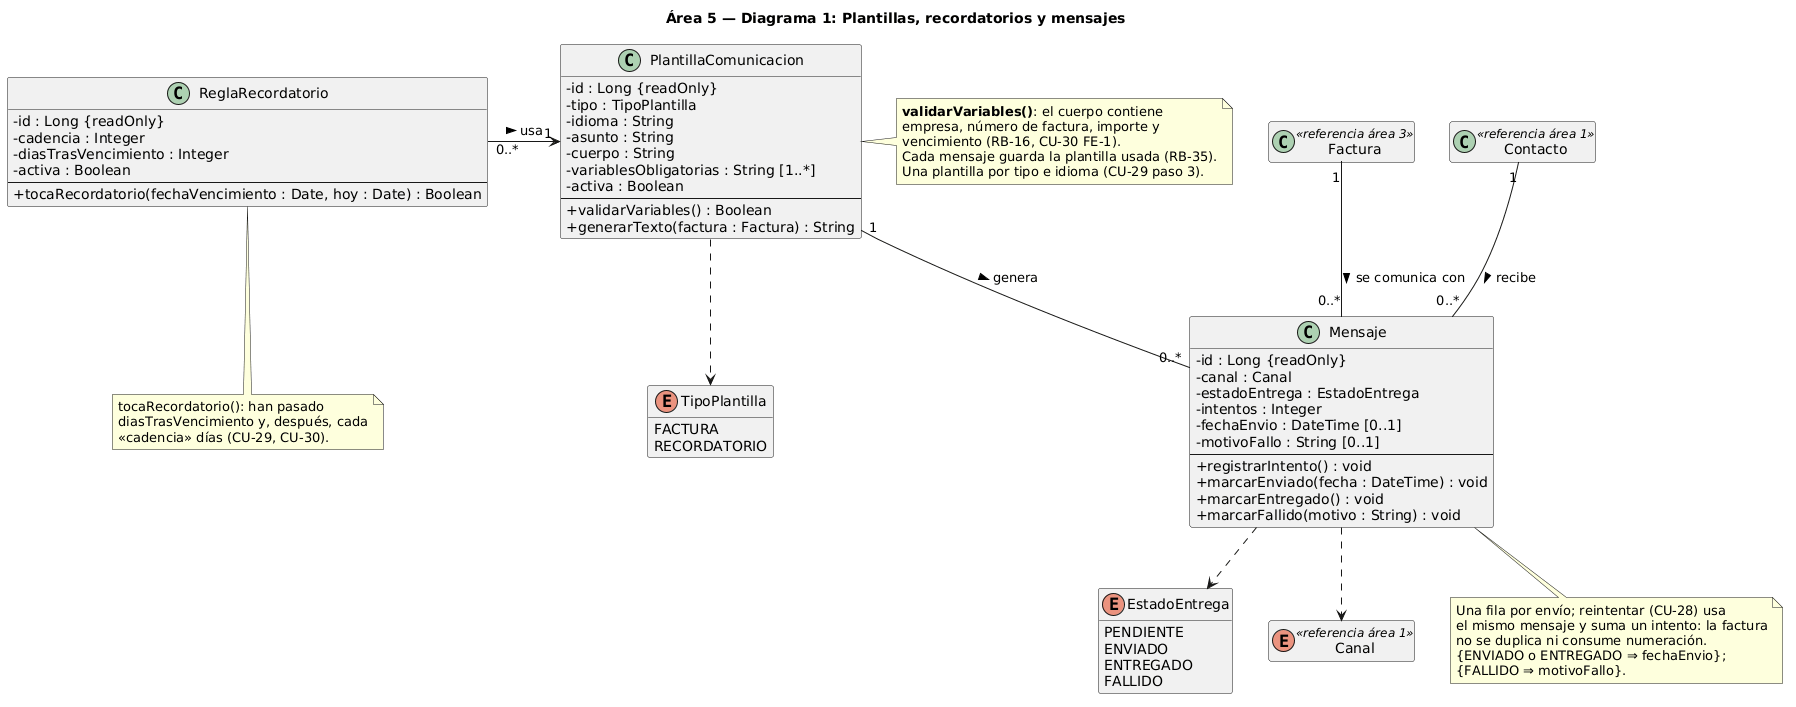

The diagram above was rendered by PlantUML. Its source (embedded in the PNG):
@startuml area5_1_modelo_comunicaciones
skinparamlocked defaultFontName DejaVu Sans
skinparam classAttributeIconSize 0
hide empty members
title Área 5 — Diagrama 1: Plantillas, recordatorios y mensajes

class PlantillaComunicacion {
  - id : Long {readOnly}
  - tipo : TipoPlantilla
  - idioma : String
  - asunto : String
  - cuerpo : String
  - variablesObligatorias : String [1..*]
  - activa : Boolean
  --
  + validarVariables() : Boolean
  + generarTexto(factura : Factura) : String
}

class ReglaRecordatorio {
  - id : Long {readOnly}
  - cadencia : Integer
  - diasTrasVencimiento : Integer
  - activa : Boolean
  --
  + tocaRecordatorio(fechaVencimiento : Date, hoy : Date) : Boolean
}

class Mensaje {
  - id : Long {readOnly}
  - canal : Canal
  - estadoEntrega : EstadoEntrega
  - intentos : Integer
  - fechaEnvio : DateTime [0..1]
  - motivoFallo : String [0..1]
  --
  + registrarIntento() : void
  + marcarEnviado(fecha : DateTime) : void
  + marcarEntregado() : void
  + marcarFallido(motivo : String) : void
}

enum TipoPlantilla {
  FACTURA
  RECORDATORIO
}
enum EstadoEntrega {
  PENDIENTE
  ENVIADO
  ENTREGADO
  FALLIDO
}
enum Canal <<referencia área 1>>

' Clases de otras áreas
class Factura <<referencia área 3>>
class Contacto <<referencia área 1>>

ReglaRecordatorio "0..*" -right-> "1" PlantillaComunicacion : usa >
PlantillaComunicacion "1" -down- "0..*" Mensaje : genera >
Factura "1" -down- "0..*" Mensaje : se comunica con >
Contacto "1" -down- "0..*" Mensaje : recibe >

PlantillaComunicacion ..> TipoPlantilla
Mensaje ..> EstadoEntrega
Mensaje ..> Canal

note right of PlantillaComunicacion
  **validarVariables()**: el cuerpo contiene
  empresa, número de factura, importe y
  vencimiento (RB-16, CU-30 FE-1).
  Cada mensaje guarda la plantilla usada (RB-35).
  Una plantilla por tipo e idioma (CU-29 paso 3).
end note

note bottom of ReglaRecordatorio
  tocaRecordatorio(): han pasado
  diasTrasVencimiento y, después, cada
  «cadencia» días (CU-29, CU-30).
end note

note bottom of Mensaje
  Una fila por envío; reintentar (CU-28) usa
  el mismo mensaje y suma un intento: la factura
  no se duplica ni consume numeración.
  {ENVIADO o ENTREGADO ⇒ fechaEnvio};
  {FALLIDO ⇒ motivoFallo}.
end note
@enduml